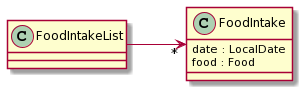

The diagram above was rendered by PlantUML. Its source (embedded in the PNG):
@startuml
left to right direction

class FoodIntakeList {
}

class FoodIntake {
  date : LocalDate
  food : Food
}

FoodIntakeList --> "*" FoodIntake
@enduml